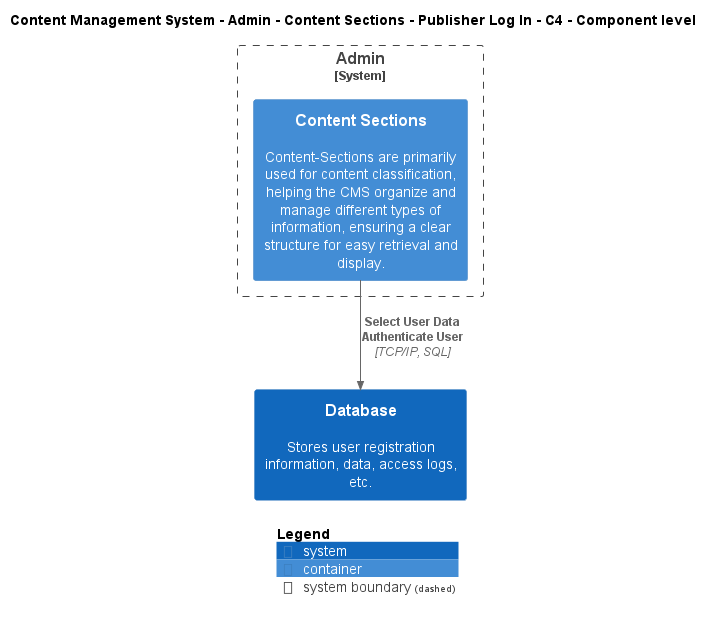

The diagram above was rendered by PlantUML. Its source (embedded in the PNG):
@startuml
!include ..\..\..\..\..\..\..\.c4s\C4_Component.puml

AddElementTag("c4interflow:lifecycle:new", $bgColor=green, $fontColor=#ffffff, $borderColor=green, $shadowing="False")
AddElementTag("c4interflow:lifecycle:changed", $bgColor=orange, $fontColor=#ffffff, $borderColor=orange, $shadowing="False")
AddElementTag("c4interflow:lifecycle:removed", $bgColor=red, $fontColor=#ffffff, $borderColor=red, $shadowing="False")

AddRelTag("c4interflow:lifecycle:new", $textColor=green, $lineColor=green)
AddRelTag("c4interflow:lifecycle:changed", $textColor=orange, $lineColor=orange)
AddRelTag("c4interflow:lifecycle:removed", $textColor=red, $lineColor=red)

SHOW_PERSON_PORTRAIT()
LAYOUT_TOP_DOWN()

skinparam linetype polyline

title Content Management System - Admin - Content Sections - Publisher Log In - C4 - Component level


System_Boundary(ContentManagementSystem.SoftwareSystems.Admin, "Admin") {
    Container(ContentManagementSystem.SoftwareSystems.Admin.Containers.ContentSections, "Content Sections", "", "Content-Sections are primarily used for content classification, helping the CMS organize and manage different types of information, ensuring a clear structure for easy retrieval and display.")
}
System(ContentManagementSystem.SoftwareSystems.Database, "Database", "Stores user registration information, data, access logs, etc.")

Rel(ContentManagementSystem.SoftwareSystems.Admin.Containers.ContentSections, ContentManagementSystem.SoftwareSystems.Database, "Select User Data\nAuthenticate User", "TCP/IP, SQL", $tags="protocol:tcp/ip, sql")


SHOW_LEGEND()
@enduml